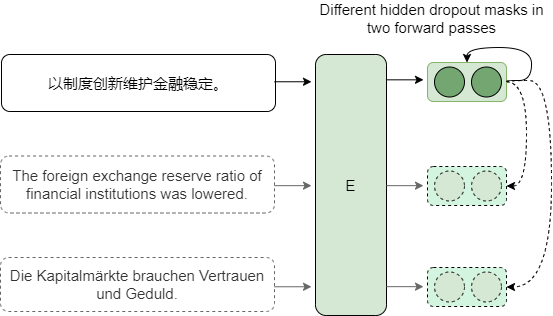

The diagram above was exported from draw.io. Its source (the exported page's mxGraphModel, read from the mxfile embedded in the PNG):
<mxGraphModel dx="813" dy="426" grid="0" gridSize="10" guides="1" tooltips="1" connect="1" arrows="1" fold="1" page="1" pageScale="1" pageWidth="1169" pageHeight="827" math="0" shadow="0">
  <root>
    <mxCell id="0" />
    <mxCell id="1" parent="0" />
    <mxCell id="cClGKP-5_9nnnkzQZrtQ-1" value="E" style="rounded=1;whiteSpace=wrap;html=1;fillColor=#d5e8d4;strokeColor=#000000;fontSize=15;" vertex="1" parent="1">
      <mxGeometry x="544" y="160" width="71" height="261" as="geometry" />
    </mxCell>
    <mxCell id="cClGKP-5_9nnnkzQZrtQ-2" value="以制度创新维护金融稳定。" style="rounded=1;whiteSpace=wrap;html=1;fontSize=15;" vertex="1" parent="1">
      <mxGeometry x="230" y="160" width="274" height="57" as="geometry" />
    </mxCell>
    <mxCell id="cClGKP-5_9nnnkzQZrtQ-3" value="The foreign exchange reserve ratio of financial institutions was lowered." style="rounded=1;whiteSpace=wrap;html=1;dashed=1;fillColor=none;fontColor=#333333;strokeColor=#666666;fontSize=15;" vertex="1" parent="1">
      <mxGeometry x="229" y="261.5" width="274" height="57" as="geometry" />
    </mxCell>
    <mxCell id="cClGKP-5_9nnnkzQZrtQ-4" value="Die Kapitalmärkte brauchen Vertrauen und Geduld." style="rounded=1;whiteSpace=wrap;html=1;dashed=1;fillColor=none;fontColor=#333333;strokeColor=#666666;fontSize=15;aspect=fixed;" vertex="1" parent="1">
      <mxGeometry x="229" y="363" width="274" height="54" as="geometry" />
    </mxCell>
    <mxCell id="cClGKP-5_9nnnkzQZrtQ-5" value="Different hidden dropout masks in two forward passes" style="text;html=1;strokeColor=none;fillColor=none;align=center;verticalAlign=middle;whiteSpace=wrap;rounded=0;fontSize=15;" vertex="1" parent="1">
      <mxGeometry x="544" y="109" width="233" height="30" as="geometry" />
    </mxCell>
    <mxCell id="cClGKP-5_9nnnkzQZrtQ-16" style="edgeStyle=orthogonalEdgeStyle;curved=1;rounded=0;orthogonalLoop=1;jettySize=auto;html=1;exitX=1;exitY=0.5;exitDx=0;exitDy=0;entryX=1;entryY=0.5;entryDx=0;entryDy=0;dashed=1;fontSize=15;" edge="1" parent="1" source="cClGKP-5_9nnnkzQZrtQ-6" target="cClGKP-5_9nnnkzQZrtQ-9">
      <mxGeometry relative="1" as="geometry" />
    </mxCell>
    <mxCell id="cClGKP-5_9nnnkzQZrtQ-17" style="edgeStyle=orthogonalEdgeStyle;curved=1;rounded=0;orthogonalLoop=1;jettySize=auto;html=1;exitX=1;exitY=0.5;exitDx=0;exitDy=0;entryX=1;entryY=0.5;entryDx=0;entryDy=0;dashed=1;fontSize=15;" edge="1" parent="1" source="cClGKP-5_9nnnkzQZrtQ-6" target="cClGKP-5_9nnnkzQZrtQ-12">
      <mxGeometry relative="1" as="geometry">
        <Array as="points">
          <mxPoint x="780" y="186" />
          <mxPoint x="780" y="393" />
        </Array>
      </mxGeometry>
    </mxCell>
    <mxCell id="cClGKP-5_9nnnkzQZrtQ-6" value="" style="rounded=1;whiteSpace=wrap;html=1;fillColor=#d5e8d4;strokeColor=#82b366;fontSize=15;" vertex="1" parent="1">
      <mxGeometry x="656" y="168" width="79" height="39" as="geometry" />
    </mxCell>
    <mxCell id="cClGKP-5_9nnnkzQZrtQ-7" value="" style="ellipse;whiteSpace=wrap;html=1;aspect=fixed;fillColor=#74A671;strokeColor=#000000;fontSize=15;" vertex="1" parent="1">
      <mxGeometry x="663" y="172.5" width="30" height="30" as="geometry" />
    </mxCell>
    <mxCell id="cClGKP-5_9nnnkzQZrtQ-8" value="" style="ellipse;whiteSpace=wrap;html=1;aspect=fixed;fillColor=#74A671;strokeColor=#000000;fontSize=15;" vertex="1" parent="1">
      <mxGeometry x="700" y="172.5" width="30" height="30" as="geometry" />
    </mxCell>
    <mxCell id="cClGKP-5_9nnnkzQZrtQ-9" value="" style="rounded=1;whiteSpace=wrap;html=1;dashed=1;fillColor=#D3F5E0;strokeColor=#000000;fontSize=15;" vertex="1" parent="1">
      <mxGeometry x="656" y="272" width="79" height="39" as="geometry" />
    </mxCell>
    <mxCell id="cClGKP-5_9nnnkzQZrtQ-10" value="" style="ellipse;whiteSpace=wrap;html=1;aspect=fixed;dashed=1;fillColor=#d5e8d4;strokeColor=#000000;fontSize=15;" vertex="1" parent="1">
      <mxGeometry x="663" y="276.5" width="30" height="30" as="geometry" />
    </mxCell>
    <mxCell id="cClGKP-5_9nnnkzQZrtQ-11" value="" style="ellipse;whiteSpace=wrap;html=1;aspect=fixed;dashed=1;fillColor=#d5e8d4;strokeColor=#000000;fontSize=15;" vertex="1" parent="1">
      <mxGeometry x="700" y="276.5" width="30" height="30" as="geometry" />
    </mxCell>
    <mxCell id="cClGKP-5_9nnnkzQZrtQ-12" value="" style="rounded=1;whiteSpace=wrap;html=1;dashed=1;fillColor=#D3F5E0;strokeColor=#000000;fontSize=15;" vertex="1" parent="1">
      <mxGeometry x="656" y="373" width="79" height="39" as="geometry" />
    </mxCell>
    <mxCell id="cClGKP-5_9nnnkzQZrtQ-13" value="" style="ellipse;whiteSpace=wrap;html=1;aspect=fixed;dashed=1;fillColor=#d5e8d4;strokeColor=#000000;fontSize=15;" vertex="1" parent="1">
      <mxGeometry x="663" y="377.5" width="30" height="30" as="geometry" />
    </mxCell>
    <mxCell id="cClGKP-5_9nnnkzQZrtQ-14" value="" style="ellipse;whiteSpace=wrap;html=1;aspect=fixed;dashed=1;fillColor=#d5e8d4;strokeColor=#000000;fontSize=15;" vertex="1" parent="1">
      <mxGeometry x="700" y="377.5" width="30" height="30" as="geometry" />
    </mxCell>
    <mxCell id="cClGKP-5_9nnnkzQZrtQ-15" style="edgeStyle=orthogonalEdgeStyle;rounded=0;orthogonalLoop=1;jettySize=auto;html=1;exitX=1;exitY=0.5;exitDx=0;exitDy=0;entryX=0.5;entryY=0;entryDx=0;entryDy=0;curved=1;fontSize=15;" edge="1" parent="1" source="cClGKP-5_9nnnkzQZrtQ-6" target="cClGKP-5_9nnnkzQZrtQ-6">
      <mxGeometry relative="1" as="geometry">
        <Array as="points">
          <mxPoint x="760" y="186" />
          <mxPoint x="760" y="153" />
          <mxPoint x="696" y="153" />
        </Array>
      </mxGeometry>
    </mxCell>
    <mxCell id="cClGKP-5_9nnnkzQZrtQ-18" value="" style="endArrow=classic;html=1;rounded=0;curved=1;fontSize=15;" edge="1" parent="1">
      <mxGeometry width="50" height="50" relative="1" as="geometry">
        <mxPoint x="615" y="185.32999999999998" as="sourcePoint" />
        <mxPoint x="652" y="185.32999999999998" as="targetPoint" />
      </mxGeometry>
    </mxCell>
    <mxCell id="cClGKP-5_9nnnkzQZrtQ-19" value="" style="endArrow=classic;html=1;rounded=0;curved=1;fillColor=#f5f5f5;strokeColor=#666666;fontSize=15;" edge="1" parent="1">
      <mxGeometry width="50" height="50" relative="1" as="geometry">
        <mxPoint x="615" y="291.1599999999999" as="sourcePoint" />
        <mxPoint x="652" y="291.1599999999999" as="targetPoint" />
      </mxGeometry>
    </mxCell>
    <mxCell id="cClGKP-5_9nnnkzQZrtQ-20" value="" style="endArrow=classic;html=1;rounded=0;curved=1;fillColor=#f5f5f5;strokeColor=#666666;fontSize=15;" edge="1" parent="1">
      <mxGeometry width="50" height="50" relative="1" as="geometry">
        <mxPoint x="615" y="392.15999999999997" as="sourcePoint" />
        <mxPoint x="652" y="392.15999999999997" as="targetPoint" />
      </mxGeometry>
    </mxCell>
    <mxCell id="cClGKP-5_9nnnkzQZrtQ-21" value="" style="endArrow=classic;html=1;rounded=0;curved=1;fontSize=15;" edge="1" parent="1">
      <mxGeometry width="50" height="50" relative="1" as="geometry">
        <mxPoint x="503" y="187.26000000000008" as="sourcePoint" />
        <mxPoint x="540" y="187.26000000000008" as="targetPoint" />
      </mxGeometry>
    </mxCell>
    <mxCell id="cClGKP-5_9nnnkzQZrtQ-22" value="" style="endArrow=classic;html=1;rounded=0;curved=1;fillColor=#f5f5f5;strokeColor=#666666;fontSize=15;" edge="1" parent="1">
      <mxGeometry width="50" height="50" relative="1" as="geometry">
        <mxPoint x="503" y="291.1600000000001" as="sourcePoint" />
        <mxPoint x="540" y="291.1600000000001" as="targetPoint" />
      </mxGeometry>
    </mxCell>
    <mxCell id="cClGKP-5_9nnnkzQZrtQ-23" value="" style="endArrow=classic;html=1;rounded=0;curved=1;fillColor=#f5f5f5;strokeColor=#666666;fontSize=15;" edge="1" parent="1">
      <mxGeometry width="50" height="50" relative="1" as="geometry">
        <mxPoint x="503" y="392.2600000000001" as="sourcePoint" />
        <mxPoint x="540" y="392.2600000000001" as="targetPoint" />
      </mxGeometry>
    </mxCell>
  </root>
</mxGraphModel>